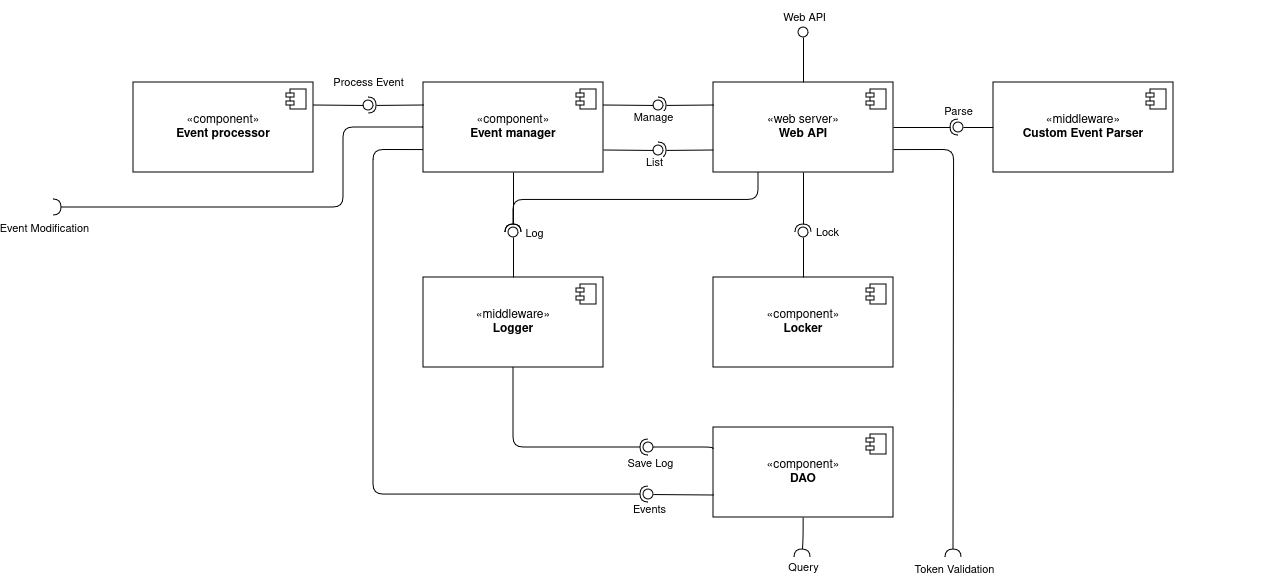

The diagram above was exported from draw.io. Its source (the exported page's mxGraphModel, read from the mxfile embedded in the PNG):
<mxGraphModel dx="2190" dy="957" grid="1" gridSize="10" guides="1" tooltips="1" connect="1" arrows="1" fold="1" page="1" pageScale="1" pageWidth="827" pageHeight="1169" math="0" shadow="0">
  <root>
    <mxCell id="0" />
    <mxCell id="1" parent="0" />
    <mxCell id="SfOH2gWAar_BLIePBkyz-4" value="" style="rounded=1;orthogonalLoop=1;jettySize=auto;html=1;endArrow=halfCircle;endFill=0;endSize=6;strokeWidth=1;sketch=0;fontSize=12;exitX=1;exitY=0.75;exitDx=0;exitDy=0;edgeStyle=orthogonalEdgeStyle;curved=0;" parent="1" source="YuxWqBTnyWRTYqqaDblT-16" edge="1">
      <mxGeometry relative="1" as="geometry">
        <mxPoint x="99" y="513" as="sourcePoint" />
        <mxPoint x="300" y="1030" as="targetPoint" />
      </mxGeometry>
    </mxCell>
    <mxCell id="3u8iuSi3YL-EfH_svypv-1" value="Token Validation" style="edgeLabel;html=1;align=center;verticalAlign=middle;resizable=0;points=[];" parent="SfOH2gWAar_BLIePBkyz-4" vertex="1" connectable="0">
      <mxGeometry x="0.695" relative="1" as="geometry">
        <mxPoint y="82" as="offset" />
      </mxGeometry>
    </mxCell>
    <mxCell id="SfOH2gWAar_BLIePBkyz-5" value="" style="ellipse;whiteSpace=wrap;html=1;align=center;aspect=fixed;fillColor=none;strokeColor=none;resizable=0;perimeter=centerPerimeter;rotatable=0;allowArrows=0;points=[];outlineConnect=1;" parent="1" vertex="1">
      <mxGeometry x="79" y="473" width="10" height="10" as="geometry" />
    </mxCell>
    <mxCell id="SfOH2gWAar_BLIePBkyz-50" value="" style="ellipse;whiteSpace=wrap;html=1;align=center;aspect=fixed;fillColor=none;strokeColor=none;resizable=0;perimeter=centerPerimeter;rotatable=0;allowArrows=0;points=[];outlineConnect=1;" parent="1" vertex="1">
      <mxGeometry x="600" y="610" width="10" height="10" as="geometry" />
    </mxCell>
    <mxCell id="YuxWqBTnyWRTYqqaDblT-6" value="" style="rounded=0;orthogonalLoop=1;jettySize=auto;html=1;endArrow=halfCircle;endFill=0;endSize=6;strokeWidth=1;sketch=0;exitX=0;exitY=0.75;exitDx=0;exitDy=0;" parent="1" source="YuxWqBTnyWRTYqqaDblT-16" target="YuxWqBTnyWRTYqqaDblT-8" edge="1">
      <mxGeometry relative="1" as="geometry">
        <mxPoint x="210" y="620" as="sourcePoint" />
      </mxGeometry>
    </mxCell>
    <mxCell id="YuxWqBTnyWRTYqqaDblT-7" value="" style="rounded=0;orthogonalLoop=1;jettySize=auto;html=1;endArrow=oval;endFill=0;sketch=0;sourcePerimeterSpacing=0;targetPerimeterSpacing=0;endSize=10;exitX=1;exitY=0.75;exitDx=0;exitDy=0;" parent="1" source="YuxWqBTnyWRTYqqaDblT-25" target="YuxWqBTnyWRTYqqaDblT-8" edge="1">
      <mxGeometry relative="1" as="geometry">
        <mxPoint x="359" y="620" as="sourcePoint" />
      </mxGeometry>
    </mxCell>
    <mxCell id="cjOM7H7d9DHPSaaWrSs3-5" value="List" style="edgeLabel;html=1;align=center;verticalAlign=middle;resizable=0;points=[];" parent="YuxWqBTnyWRTYqqaDblT-7" vertex="1" connectable="0">
      <mxGeometry x="0.0179" y="1" relative="1" as="geometry">
        <mxPoint x="22" y="13" as="offset" />
      </mxGeometry>
    </mxCell>
    <mxCell id="YuxWqBTnyWRTYqqaDblT-8" value="" style="ellipse;whiteSpace=wrap;html=1;align=center;aspect=fixed;fillColor=none;strokeColor=none;resizable=0;perimeter=centerPerimeter;rotatable=0;allowArrows=0;points=[];outlineConnect=1;" parent="1" vertex="1">
      <mxGeometry y="618" width="10" height="10" as="geometry" />
    </mxCell>
    <mxCell id="YuxWqBTnyWRTYqqaDblT-16" value="«web server»&lt;br&gt;&lt;b&gt;Web API&lt;br&gt;&lt;/b&gt;" style="html=1;dropTarget=0;whiteSpace=wrap;" parent="1" vertex="1">
      <mxGeometry x="60" y="555" width="180" height="90" as="geometry" />
    </mxCell>
    <mxCell id="YuxWqBTnyWRTYqqaDblT-17" value="" style="shape=module;jettyWidth=8;jettyHeight=4;" parent="YuxWqBTnyWRTYqqaDblT-16" vertex="1">
      <mxGeometry x="1" width="20" height="20" relative="1" as="geometry">
        <mxPoint x="-27" y="7" as="offset" />
      </mxGeometry>
    </mxCell>
    <mxCell id="YuxWqBTnyWRTYqqaDblT-19" value="" style="rounded=0;orthogonalLoop=1;jettySize=auto;html=1;endArrow=halfCircle;endFill=0;endSize=6;strokeWidth=1;sketch=0;exitX=1;exitY=0.5;exitDx=0;exitDy=0;edgeStyle=orthogonalEdgeStyle;" parent="1" source="YuxWqBTnyWRTYqqaDblT-16" target="YuxWqBTnyWRTYqqaDblT-21" edge="1">
      <mxGeometry relative="1" as="geometry">
        <mxPoint x="30" y="625" as="sourcePoint" />
      </mxGeometry>
    </mxCell>
    <mxCell id="YuxWqBTnyWRTYqqaDblT-20" value="" style="rounded=1;orthogonalLoop=1;jettySize=auto;html=1;endArrow=oval;endFill=0;sketch=0;sourcePerimeterSpacing=0;targetPerimeterSpacing=0;endSize=10;exitX=0;exitY=0.5;exitDx=0;exitDy=0;edgeStyle=orthogonalEdgeStyle;" parent="1" source="cjOM7H7d9DHPSaaWrSs3-1" target="YuxWqBTnyWRTYqqaDblT-21" edge="1">
      <mxGeometry relative="1" as="geometry">
        <mxPoint x="-10" y="625" as="sourcePoint" />
      </mxGeometry>
    </mxCell>
    <mxCell id="3u8iuSi3YL-EfH_svypv-3" value="Parse" style="edgeLabel;html=1;align=center;verticalAlign=middle;resizable=0;points=[];" parent="YuxWqBTnyWRTYqqaDblT-20" vertex="1" connectable="0">
      <mxGeometry x="0.04" relative="1" as="geometry">
        <mxPoint x="-17" y="-17" as="offset" />
      </mxGeometry>
    </mxCell>
    <mxCell id="YuxWqBTnyWRTYqqaDblT-21" value="" style="ellipse;whiteSpace=wrap;html=1;align=center;aspect=fixed;fillColor=none;strokeColor=none;resizable=0;perimeter=centerPerimeter;rotatable=0;allowArrows=0;points=[];outlineConnect=1;" parent="1" vertex="1">
      <mxGeometry x="300" y="595" width="10" height="10" as="geometry" />
    </mxCell>
    <mxCell id="YuxWqBTnyWRTYqqaDblT-23" value="" style="rounded=0;orthogonalLoop=1;jettySize=auto;html=1;endArrow=oval;endFill=0;sketch=0;sourcePerimeterSpacing=0;targetPerimeterSpacing=0;endSize=10;exitX=0.5;exitY=0;exitDx=0;exitDy=0;" parent="1" source="YuxWqBTnyWRTYqqaDblT-16" target="YuxWqBTnyWRTYqqaDblT-24" edge="1">
      <mxGeometry relative="1" as="geometry">
        <mxPoint y="575" as="sourcePoint" />
      </mxGeometry>
    </mxCell>
    <mxCell id="3u8iuSi3YL-EfH_svypv-2" value="Web API" style="edgeLabel;html=1;align=center;verticalAlign=middle;resizable=0;points=[];" parent="YuxWqBTnyWRTYqqaDblT-23" vertex="1" connectable="0">
      <mxGeometry x="-0.28" y="1" relative="1" as="geometry">
        <mxPoint x="1" y="-47" as="offset" />
      </mxGeometry>
    </mxCell>
    <mxCell id="YuxWqBTnyWRTYqqaDblT-24" value="" style="ellipse;whiteSpace=wrap;html=1;align=center;aspect=fixed;fillColor=none;strokeColor=none;resizable=0;perimeter=centerPerimeter;rotatable=0;allowArrows=0;points=[];outlineConnect=1;" parent="1" vertex="1">
      <mxGeometry x="145" y="500" width="10" height="10" as="geometry" />
    </mxCell>
    <mxCell id="cjOM7H7d9DHPSaaWrSs3-7" style="edgeStyle=orthogonalEdgeStyle;rounded=1;orthogonalLoop=1;jettySize=auto;html=1;exitX=0;exitY=0.5;exitDx=0;exitDy=0;endArrow=halfCircle;endFill=0;curved=0;" parent="1" source="YuxWqBTnyWRTYqqaDblT-25" edge="1">
      <mxGeometry relative="1" as="geometry">
        <mxPoint x="-600" y="680" as="targetPoint" />
        <Array as="points">
          <mxPoint x="-310" y="600" />
          <mxPoint x="-310" y="680" />
        </Array>
      </mxGeometry>
    </mxCell>
    <mxCell id="cjOM7H7d9DHPSaaWrSs3-9" value="Event Modification" style="edgeLabel;html=1;align=center;verticalAlign=middle;resizable=0;points=[];" parent="cjOM7H7d9DHPSaaWrSs3-7" vertex="1" connectable="0">
      <mxGeometry x="0.5475" y="3" relative="1" as="geometry">
        <mxPoint x="-111" y="17" as="offset" />
      </mxGeometry>
    </mxCell>
    <mxCell id="YuxWqBTnyWRTYqqaDblT-25" value="«component»&lt;br&gt;&lt;b&gt;Event manager&lt;/b&gt;&lt;br&gt;&lt;b&gt;&lt;/b&gt;" style="html=1;dropTarget=0;whiteSpace=wrap;" parent="1" vertex="1">
      <mxGeometry x="-230" y="555" width="180" height="90" as="geometry" />
    </mxCell>
    <mxCell id="YuxWqBTnyWRTYqqaDblT-26" value="" style="shape=module;jettyWidth=8;jettyHeight=4;" parent="YuxWqBTnyWRTYqqaDblT-25" vertex="1">
      <mxGeometry x="1" width="20" height="20" relative="1" as="geometry">
        <mxPoint x="-27" y="7" as="offset" />
      </mxGeometry>
    </mxCell>
    <mxCell id="YuxWqBTnyWRTYqqaDblT-54" style="edgeStyle=orthogonalEdgeStyle;rounded=1;orthogonalLoop=1;jettySize=auto;html=1;exitX=0.5;exitY=1;exitDx=0;exitDy=0;endArrow=halfCircle;endFill=0;curved=0;" parent="1" source="YuxWqBTnyWRTYqqaDblT-29" edge="1">
      <mxGeometry relative="1" as="geometry">
        <mxPoint x="149" y="1030" as="targetPoint" />
      </mxGeometry>
    </mxCell>
    <mxCell id="cjOM7H7d9DHPSaaWrSs3-11" value="Query" style="edgeLabel;html=1;align=center;verticalAlign=middle;resizable=0;points=[];" parent="YuxWqBTnyWRTYqqaDblT-54" vertex="1" connectable="0">
      <mxGeometry x="-0.0388" relative="1" as="geometry">
        <mxPoint y="30" as="offset" />
      </mxGeometry>
    </mxCell>
    <mxCell id="YuxWqBTnyWRTYqqaDblT-29" value="&lt;div&gt;«component»&lt;/div&gt;&lt;div&gt;&lt;b&gt;DAO&lt;/b&gt;&lt;/div&gt;" style="html=1;dropTarget=0;whiteSpace=wrap;" parent="1" vertex="1">
      <mxGeometry x="60" y="900" width="180" height="90" as="geometry" />
    </mxCell>
    <mxCell id="YuxWqBTnyWRTYqqaDblT-30" value="" style="shape=module;jettyWidth=8;jettyHeight=4;" parent="YuxWqBTnyWRTYqqaDblT-29" vertex="1">
      <mxGeometry x="1" width="20" height="20" relative="1" as="geometry">
        <mxPoint x="-27" y="7" as="offset" />
      </mxGeometry>
    </mxCell>
    <mxCell id="YuxWqBTnyWRTYqqaDblT-31" value="" style="rounded=0;orthogonalLoop=1;jettySize=auto;html=1;endArrow=halfCircle;endFill=0;endSize=6;strokeWidth=1;sketch=0;exitX=0;exitY=0.25;exitDx=0;exitDy=0;entryX=-0.309;entryY=0.53;entryDx=0;entryDy=0;entryPerimeter=0;" parent="1" source="YuxWqBTnyWRTYqqaDblT-16" target="YuxWqBTnyWRTYqqaDblT-33" edge="1">
      <mxGeometry relative="1" as="geometry">
        <mxPoint x="323" y="575" as="sourcePoint" />
      </mxGeometry>
    </mxCell>
    <mxCell id="YuxWqBTnyWRTYqqaDblT-32" value="" style="rounded=0;orthogonalLoop=1;jettySize=auto;html=1;endArrow=oval;endFill=0;sketch=0;sourcePerimeterSpacing=0;targetPerimeterSpacing=0;endSize=10;exitX=1;exitY=0.25;exitDx=0;exitDy=0;" parent="1" source="YuxWqBTnyWRTYqqaDblT-25" target="YuxWqBTnyWRTYqqaDblT-33" edge="1">
      <mxGeometry relative="1" as="geometry">
        <mxPoint x="-20" y="490" as="sourcePoint" />
      </mxGeometry>
    </mxCell>
    <mxCell id="cjOM7H7d9DHPSaaWrSs3-4" value="Manage" style="edgeLabel;html=1;align=center;verticalAlign=middle;resizable=0;points=[];" parent="YuxWqBTnyWRTYqqaDblT-32" vertex="1" connectable="0">
      <mxGeometry x="-0.0548" y="1" relative="1" as="geometry">
        <mxPoint x="24" y="13" as="offset" />
      </mxGeometry>
    </mxCell>
    <mxCell id="YuxWqBTnyWRTYqqaDblT-33" value="" style="ellipse;whiteSpace=wrap;html=1;align=center;aspect=fixed;fillColor=none;strokeColor=none;resizable=0;perimeter=centerPerimeter;rotatable=0;allowArrows=0;points=[];outlineConnect=1;" parent="1" vertex="1">
      <mxGeometry y="573" width="10" height="10" as="geometry" />
    </mxCell>
    <mxCell id="YuxWqBTnyWRTYqqaDblT-34" value="&lt;div&gt;«component»&lt;/div&gt;&lt;div&gt;&lt;b&gt;Locker&lt;/b&gt;&lt;/div&gt;" style="html=1;dropTarget=0;whiteSpace=wrap;" parent="1" vertex="1">
      <mxGeometry x="60" y="750" width="180" height="90" as="geometry" />
    </mxCell>
    <mxCell id="YuxWqBTnyWRTYqqaDblT-35" value="" style="shape=module;jettyWidth=8;jettyHeight=4;" parent="YuxWqBTnyWRTYqqaDblT-34" vertex="1">
      <mxGeometry x="1" width="20" height="20" relative="1" as="geometry">
        <mxPoint x="-27" y="7" as="offset" />
      </mxGeometry>
    </mxCell>
    <mxCell id="YuxWqBTnyWRTYqqaDblT-36" value="" style="rounded=0;orthogonalLoop=1;jettySize=auto;html=1;endArrow=halfCircle;endFill=0;endSize=6;strokeWidth=1;sketch=0;exitX=0.5;exitY=1;exitDx=0;exitDy=0;" parent="1" source="YuxWqBTnyWRTYqqaDblT-16" target="YuxWqBTnyWRTYqqaDblT-38" edge="1">
      <mxGeometry relative="1" as="geometry">
        <mxPoint x="170" y="705" as="sourcePoint" />
      </mxGeometry>
    </mxCell>
    <mxCell id="cjOM7H7d9DHPSaaWrSs3-29" value="Lock" style="edgeLabel;html=1;align=center;verticalAlign=middle;resizable=0;points=[];" parent="YuxWqBTnyWRTYqqaDblT-36" vertex="1" connectable="0">
      <mxGeometry x="-0.4088" y="1" relative="1" as="geometry">
        <mxPoint x="22" y="42" as="offset" />
      </mxGeometry>
    </mxCell>
    <mxCell id="YuxWqBTnyWRTYqqaDblT-37" value="" style="rounded=0;orthogonalLoop=1;jettySize=auto;html=1;endArrow=oval;endFill=0;sketch=0;sourcePerimeterSpacing=0;targetPerimeterSpacing=0;endSize=10;exitX=0.5;exitY=0;exitDx=0;exitDy=0;" parent="1" source="YuxWqBTnyWRTYqqaDblT-34" target="YuxWqBTnyWRTYqqaDblT-38" edge="1">
      <mxGeometry relative="1" as="geometry">
        <mxPoint x="130" y="705" as="sourcePoint" />
      </mxGeometry>
    </mxCell>
    <mxCell id="YuxWqBTnyWRTYqqaDblT-38" value="" style="ellipse;whiteSpace=wrap;html=1;align=center;aspect=fixed;fillColor=none;strokeColor=none;resizable=0;perimeter=centerPerimeter;rotatable=0;allowArrows=0;points=[];outlineConnect=1;" parent="1" vertex="1">
      <mxGeometry x="145" y="700" width="10" height="10" as="geometry" />
    </mxCell>
    <mxCell id="YuxWqBTnyWRTYqqaDblT-39" value="«middleware»&lt;br&gt;&lt;b&gt;Logger&lt;/b&gt;" style="html=1;dropTarget=0;whiteSpace=wrap;" parent="1" vertex="1">
      <mxGeometry x="-230" y="750" width="180" height="90" as="geometry" />
    </mxCell>
    <mxCell id="YuxWqBTnyWRTYqqaDblT-40" value="" style="shape=module;jettyWidth=8;jettyHeight=4;" parent="YuxWqBTnyWRTYqqaDblT-39" vertex="1">
      <mxGeometry x="1" width="20" height="20" relative="1" as="geometry">
        <mxPoint x="-27" y="7" as="offset" />
      </mxGeometry>
    </mxCell>
    <mxCell id="YuxWqBTnyWRTYqqaDblT-43" value="" style="rounded=0;orthogonalLoop=1;jettySize=auto;html=1;endArrow=halfCircle;endFill=0;endSize=6;strokeWidth=1;sketch=0;exitX=0.5;exitY=1;exitDx=0;exitDy=0;" parent="1" source="YuxWqBTnyWRTYqqaDblT-25" target="YuxWqBTnyWRTYqqaDblT-45" edge="1">
      <mxGeometry relative="1" as="geometry">
        <mxPoint x="434" y="645" as="sourcePoint" />
      </mxGeometry>
    </mxCell>
    <mxCell id="cjOM7H7d9DHPSaaWrSs3-6" value="Log" style="edgeLabel;html=1;align=center;verticalAlign=middle;resizable=0;points=[];" parent="YuxWqBTnyWRTYqqaDblT-43" vertex="1" connectable="0">
      <mxGeometry x="-0.1" y="1" relative="1" as="geometry">
        <mxPoint x="19" y="33" as="offset" />
      </mxGeometry>
    </mxCell>
    <mxCell id="YuxWqBTnyWRTYqqaDblT-44" value="" style="rounded=0;orthogonalLoop=1;jettySize=auto;html=1;endArrow=oval;endFill=0;sketch=0;sourcePerimeterSpacing=0;targetPerimeterSpacing=0;endSize=10;exitX=0.5;exitY=0;exitDx=0;exitDy=0;" parent="1" source="YuxWqBTnyWRTYqqaDblT-39" target="YuxWqBTnyWRTYqqaDblT-45" edge="1">
      <mxGeometry relative="1" as="geometry">
        <mxPoint x="434" y="760" as="sourcePoint" />
      </mxGeometry>
    </mxCell>
    <mxCell id="YuxWqBTnyWRTYqqaDblT-45" value="" style="ellipse;whiteSpace=wrap;html=1;align=center;aspect=fixed;fillColor=none;strokeColor=none;resizable=0;perimeter=centerPerimeter;rotatable=0;allowArrows=0;points=[];outlineConnect=1;" parent="1" vertex="1">
      <mxGeometry x="-145" y="700" width="10" height="10" as="geometry" />
    </mxCell>
    <mxCell id="YuxWqBTnyWRTYqqaDblT-53" value="" style="ellipse;whiteSpace=wrap;html=1;align=center;aspect=fixed;fillColor=none;strokeColor=none;resizable=0;perimeter=centerPerimeter;rotatable=0;allowArrows=0;points=[];outlineConnect=1;" parent="1" vertex="1">
      <mxGeometry x="614" y="573" width="10" height="10" as="geometry" />
    </mxCell>
    <mxCell id="YuxWqBTnyWRTYqqaDblT-58" value="" style="rounded=1;orthogonalLoop=1;jettySize=auto;html=1;endArrow=halfCircle;endFill=0;endSize=6;strokeWidth=1;sketch=0;edgeStyle=orthogonalEdgeStyle;curved=0;exitX=0.5;exitY=1;exitDx=0;exitDy=0;" parent="1" source="YuxWqBTnyWRTYqqaDblT-39" target="YuxWqBTnyWRTYqqaDblT-60" edge="1">
      <mxGeometry relative="1" as="geometry">
        <mxPoint x="-350" y="950" as="sourcePoint" />
        <mxPoint x="620" y="621" as="targetPoint" />
        <Array as="points">
          <mxPoint x="-140" y="920" />
          <mxPoint x="-5" y="920" />
        </Array>
      </mxGeometry>
    </mxCell>
    <mxCell id="YuxWqBTnyWRTYqqaDblT-59" value="" style="rounded=1;orthogonalLoop=1;jettySize=auto;html=1;endArrow=oval;endFill=0;sketch=0;sourcePerimeterSpacing=0;targetPerimeterSpacing=0;endSize=10;exitX=0;exitY=0.25;exitDx=0;exitDy=0;edgeStyle=orthogonalEdgeStyle;" parent="1" source="YuxWqBTnyWRTYqqaDblT-29" target="YuxWqBTnyWRTYqqaDblT-60" edge="1">
      <mxGeometry relative="1" as="geometry">
        <mxPoint x="609" y="735" as="sourcePoint" />
        <Array as="points">
          <mxPoint x="60" y="920" />
          <mxPoint x="-5" y="920" />
        </Array>
      </mxGeometry>
    </mxCell>
    <mxCell id="cjOM7H7d9DHPSaaWrSs3-10" value="Save Log" style="edgeLabel;html=1;align=center;verticalAlign=middle;resizable=0;points=[];" parent="YuxWqBTnyWRTYqqaDblT-59" vertex="1" connectable="0">
      <mxGeometry x="-0.1928" y="2" relative="1" as="geometry">
        <mxPoint x="-39" y="13" as="offset" />
      </mxGeometry>
    </mxCell>
    <mxCell id="YuxWqBTnyWRTYqqaDblT-60" value="" style="ellipse;whiteSpace=wrap;html=1;align=center;aspect=fixed;fillColor=none;strokeColor=none;resizable=0;perimeter=centerPerimeter;rotatable=0;allowArrows=0;points=[];outlineConnect=1;" parent="1" vertex="1">
      <mxGeometry x="-10" y="914" width="10" height="10" as="geometry" />
    </mxCell>
    <mxCell id="YuxWqBTnyWRTYqqaDblT-62" value="&lt;div&gt;«component»&lt;/div&gt;&lt;b&gt;Event processor&lt;/b&gt;" style="html=1;dropTarget=0;whiteSpace=wrap;" parent="1" vertex="1">
      <mxGeometry x="-520" y="555" width="180" height="90" as="geometry" />
    </mxCell>
    <mxCell id="YuxWqBTnyWRTYqqaDblT-63" value="" style="shape=module;jettyWidth=8;jettyHeight=4;" parent="YuxWqBTnyWRTYqqaDblT-62" vertex="1">
      <mxGeometry x="1" width="20" height="20" relative="1" as="geometry">
        <mxPoint x="-27" y="7" as="offset" />
      </mxGeometry>
    </mxCell>
    <mxCell id="cjOM7H7d9DHPSaaWrSs3-1" value="«middleware&lt;span style=&quot;background-color: initial;&quot;&gt;»&lt;/span&gt;&lt;div&gt;&lt;b&gt;Custom Event Parser&lt;/b&gt;&lt;/div&gt;" style="html=1;dropTarget=0;whiteSpace=wrap;" parent="1" vertex="1">
      <mxGeometry x="340" y="555" width="180" height="90" as="geometry" />
    </mxCell>
    <mxCell id="cjOM7H7d9DHPSaaWrSs3-2" value="" style="shape=module;jettyWidth=8;jettyHeight=4;" parent="cjOM7H7d9DHPSaaWrSs3-1" vertex="1">
      <mxGeometry x="1" width="20" height="20" relative="1" as="geometry">
        <mxPoint x="-27" y="7" as="offset" />
      </mxGeometry>
    </mxCell>
    <mxCell id="cjOM7H7d9DHPSaaWrSs3-13" value="" style="rounded=0;orthogonalLoop=1;jettySize=auto;html=1;endArrow=halfCircle;endFill=0;endSize=6;strokeWidth=1;sketch=0;exitX=0;exitY=0.25;exitDx=0;exitDy=0;" parent="1" source="YuxWqBTnyWRTYqqaDblT-25" target="cjOM7H7d9DHPSaaWrSs3-15" edge="1">
      <mxGeometry relative="1" as="geometry">
        <mxPoint x="-430" y="535" as="sourcePoint" />
      </mxGeometry>
    </mxCell>
    <mxCell id="cjOM7H7d9DHPSaaWrSs3-14" value="" style="rounded=0;orthogonalLoop=1;jettySize=auto;html=1;endArrow=oval;endFill=0;sketch=0;sourcePerimeterSpacing=0;targetPerimeterSpacing=0;endSize=10;exitX=1;exitY=0.25;exitDx=0;exitDy=0;" parent="1" source="YuxWqBTnyWRTYqqaDblT-62" target="cjOM7H7d9DHPSaaWrSs3-15" edge="1">
      <mxGeometry relative="1" as="geometry">
        <mxPoint x="-470" y="535" as="sourcePoint" />
      </mxGeometry>
    </mxCell>
    <mxCell id="cjOM7H7d9DHPSaaWrSs3-16" value="Process Event" style="edgeLabel;html=1;align=center;verticalAlign=middle;resizable=0;points=[];" parent="cjOM7H7d9DHPSaaWrSs3-14" vertex="1" connectable="0">
      <mxGeometry x="-0.0717" y="1" relative="1" as="geometry">
        <mxPoint x="29" y="-22" as="offset" />
      </mxGeometry>
    </mxCell>
    <mxCell id="cjOM7H7d9DHPSaaWrSs3-15" value="" style="ellipse;whiteSpace=wrap;html=1;align=center;aspect=fixed;fillColor=none;strokeColor=none;resizable=0;perimeter=centerPerimeter;rotatable=0;allowArrows=0;points=[];outlineConnect=1;" parent="1" vertex="1">
      <mxGeometry x="-290" y="573" width="10" height="10" as="geometry" />
    </mxCell>
    <mxCell id="cjOM7H7d9DHPSaaWrSs3-19" value="" style="ellipse;whiteSpace=wrap;html=1;align=center;aspect=fixed;fillColor=none;strokeColor=none;resizable=0;perimeter=centerPerimeter;rotatable=0;allowArrows=0;points=[];outlineConnect=1;" parent="1" vertex="1">
      <mxGeometry x="-80" y="960" width="10" height="10" as="geometry" />
    </mxCell>
    <mxCell id="cjOM7H7d9DHPSaaWrSs3-26" value="" style="rounded=1;orthogonalLoop=1;jettySize=auto;html=1;endArrow=halfCircle;endFill=0;endSize=6;strokeWidth=1;sketch=0;exitX=0;exitY=0.75;exitDx=0;exitDy=0;edgeStyle=orthogonalEdgeStyle;curved=0;" parent="1" source="YuxWqBTnyWRTYqqaDblT-25" target="cjOM7H7d9DHPSaaWrSs3-28" edge="1">
      <mxGeometry relative="1" as="geometry">
        <mxPoint x="-100" y="765" as="sourcePoint" />
        <Array as="points">
          <mxPoint x="-280" y="622" />
          <mxPoint x="-280" y="967" />
        </Array>
      </mxGeometry>
    </mxCell>
    <mxCell id="cjOM7H7d9DHPSaaWrSs3-27" value="" style="rounded=0;orthogonalLoop=1;jettySize=auto;html=1;endArrow=oval;endFill=0;sketch=0;sourcePerimeterSpacing=0;targetPerimeterSpacing=0;endSize=10;exitX=0;exitY=0.75;exitDx=0;exitDy=0;" parent="1" source="YuxWqBTnyWRTYqqaDblT-29" target="cjOM7H7d9DHPSaaWrSs3-28" edge="1">
      <mxGeometry relative="1" as="geometry">
        <mxPoint x="-140" y="765" as="sourcePoint" />
      </mxGeometry>
    </mxCell>
    <mxCell id="cjOM7H7d9DHPSaaWrSs3-31" value="Events" style="edgeLabel;html=1;align=center;verticalAlign=middle;resizable=0;points=[];" parent="cjOM7H7d9DHPSaaWrSs3-27" vertex="1" connectable="0">
      <mxGeometry x="0.0244" relative="1" as="geometry">
        <mxPoint x="-32" y="14" as="offset" />
      </mxGeometry>
    </mxCell>
    <mxCell id="cjOM7H7d9DHPSaaWrSs3-28" value="" style="ellipse;whiteSpace=wrap;html=1;align=center;aspect=fixed;fillColor=none;strokeColor=none;resizable=0;perimeter=centerPerimeter;rotatable=0;allowArrows=0;points=[];outlineConnect=1;" parent="1" vertex="1">
      <mxGeometry x="-10" y="962" width="10" height="10" as="geometry" />
    </mxCell>
    <mxCell id="cjOM7H7d9DHPSaaWrSs3-30" style="edgeStyle=orthogonalEdgeStyle;rounded=1;orthogonalLoop=1;jettySize=auto;html=1;exitX=0.25;exitY=1;exitDx=0;exitDy=0;entryX=0.582;entryY=-0.082;entryDx=0;entryDy=0;entryPerimeter=0;curved=0;endArrow=halfCircle;endFill=0;" parent="1" source="YuxWqBTnyWRTYqqaDblT-16" target="YuxWqBTnyWRTYqqaDblT-45" edge="1">
      <mxGeometry relative="1" as="geometry" />
    </mxCell>
  </root>
</mxGraphModel>